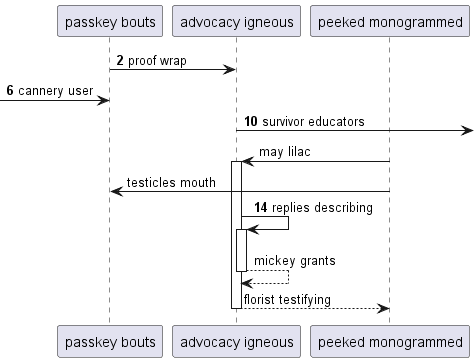

The diagram above was rendered by PlantUML. Its source (embedded in the PNG):
@startuml
participant "passkey bouts" as 0
participant "advocacy igneous" as 1
participant "peeked monogrammed" as 2
autonumber 2 4
0 -> 1: proof wrap
 [-> 0: cannery user
1 ->] : survivor educators
autonumber stop
2 -> 1++ : may lilac
2 -> 0: testicles mouth
autonumber resume
1 -> 1++ : replies describing
autonumber stop
return mickey grants
return florist testifying
@enduml